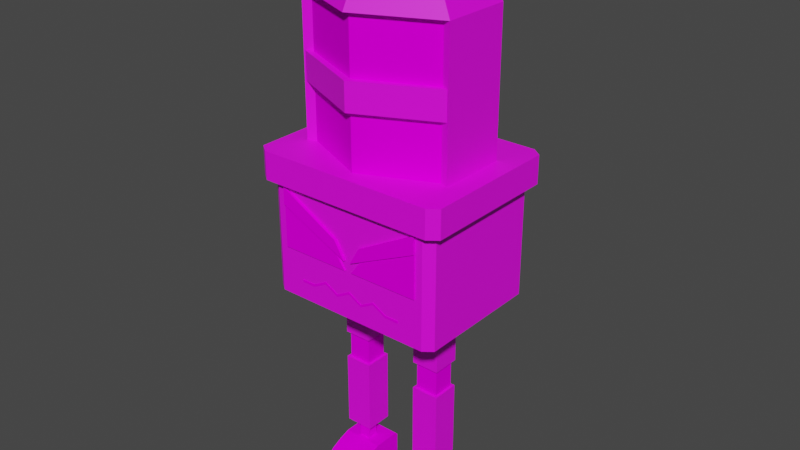 # Source: model-enemy-robot-ground-explosiveRobot-rigged.blend  (saved by Blender 3.1.7; exported with 4.5.12 LTS)
import bpy
from mathutils import Matrix  # noqa: F401  (used for matrix-valued properties, if any)

bpy.ops.wm.read_factory_settings(use_empty=True)
scene = bpy.context.scene
scene.name = 'Scene'

# ---- collections
col_collection = bpy.data.collections.new('Collection'); scene.collection.children.link(col_collection)

# ---- images (referenced by path relative to the original .blend; pixels are not part of the script)
import os
ASSET_DIR = os.environ.get("B2B_ASSET_DIR", "")  # directory of the original .blend (textures are referenced by path, not embedded)
HERE = os.path.dirname(os.path.abspath(__file__))  # packed textures are extracted next to this script under _unpacked/

def load_image(name, relpath, width, height, colorspace="sRGB"):
    """Load a texture the original file referenced (path relative to the .blend, or extracted next to this script)."""
    p = next((c for c in (os.path.join(HERE, relpath), os.path.join(ASSET_DIR, relpath)) if relpath and os.path.exists(c)), "")
    if p:
        img = bpy.data.images.load(p, check_existing=True)
        img.name = name
    else:  # same state as the original file: an image datablock whose file is absent (Cycles renders it pink)
        img = bpy.data.images.new(name, width, height)
        img.source = "FILE"
        img.filepath = "//" + (relpath or name)
    img.colorspace_settings.name = colorspace
    return img
img_texture_enemy_robot_typea_tga = load_image('texture-enemy-robot-typeA.tga', 'texture-enemy-robot-typeA.tga', 1024, 1024, 'sRGB')

# ---- materials (node trees are filled in below, after node groups)
mat_material_metal = bpy.data.materials.new('material_metal')
mat_material_metal.use_transparent_shadow = False
mat_material_eraser = bpy.data.materials.new('material_eraser')
mat_material_eraser.use_transparent_shadow = False
mat_material_emissive = bpy.data.materials.new('material_emissive')
mat_material_emissive.use_transparent_shadow = False

# ---- material node trees
mat_material_metal.use_nodes = True; mat_material_metal.node_tree.nodes.clear()
_N = mat_material_metal.node_tree.nodes; _L = mat_material_metal.node_tree.links
n0 = _N.new('ShaderNodeBsdfPrincipled'); n0.name = 'Principled BSDF'; n0.location = (10, 300)
n0.distribution = 'GGX'
n0.subsurface_method = 'RANDOM_WALK_SKIN'
n0.inputs[3].default_value = 1.45
n0.inputs[27].default_value = (0.0, 0.0, 0.0, 1.0)
n0.inputs[28].default_value = 1.0
n1 = _N.new('ShaderNodeOutputMaterial'); n1.name = 'Material Output'; n1.location = (300, 300)
n2 = _N.new('ShaderNodeTexImage'); n2.name = 'Image Texture'; n2.location = (-280, 280)
n2.image = img_texture_enemy_robot_typea_tga
_L.new(n0.outputs[0], n1.inputs[0])
_L.new(n2.outputs[0], n0.inputs[0])
n1.is_active_output = True
mat_material_eraser.use_nodes = True; mat_material_eraser.node_tree.nodes.clear()
_N = mat_material_eraser.node_tree.nodes; _L = mat_material_eraser.node_tree.links
n0 = _N.new('ShaderNodeBsdfPrincipled'); n0.name = 'Principled BSDF'; n0.location = (10, 300)
n0.distribution = 'GGX'
n0.subsurface_method = 'RANDOM_WALK_SKIN'
n0.inputs[3].default_value = 1.45
n0.inputs[13].default_value = 0.0
n0.inputs[27].default_value = (0.0, 0.0, 0.0, 1.0)
n0.inputs[28].default_value = 1.0
n1 = _N.new('ShaderNodeOutputMaterial'); n1.name = 'Material Output'; n1.location = (300, 300)
n2 = _N.new('ShaderNodeTexImage'); n2.name = 'Image Texture'; n2.location = (-280, 280)
n2.image = img_texture_enemy_robot_typea_tga
_L.new(n0.outputs[0], n1.inputs[0])
_L.new(n2.outputs[0], n0.inputs[0])
n1.is_active_output = True
mat_material_emissive.use_nodes = True; mat_material_emissive.node_tree.nodes.clear()
_N = mat_material_emissive.node_tree.nodes; _L = mat_material_emissive.node_tree.links
n0 = _N.new('ShaderNodeBsdfPrincipled'); n0.name = 'Principled BSDF'; n0.location = (10, 300)
n0.distribution = 'GGX'
n0.subsurface_method = 'RANDOM_WALK_SKIN'
n0.inputs[3].default_value = 1.45
n0.inputs[13].default_value = 0.0
n0.inputs[27].default_value = (0.0, 0.0, 0.0, 1.0)
n0.inputs[28].default_value = 1.0
n1 = _N.new('ShaderNodeOutputMaterial'); n1.name = 'Material Output'; n1.location = (300, 300)
n2 = _N.new('ShaderNodeTexImage'); n2.name = 'Image Texture'; n2.location = (-280, 280)
n2.image = img_texture_enemy_robot_typea_tga
_L.new(n0.outputs[0], n1.inputs[0])
_L.new(n2.outputs[0], n0.inputs[0])
n1.is_active_output = True

# ---- world
world_world = bpy.data.worlds.new('World'); scene.world = world_world
world_world.use_nodes = True; world_world.node_tree.nodes.clear()
_N = world_world.node_tree.nodes; _L = world_world.node_tree.links
n0 = _N.new('ShaderNodeOutputWorld'); n0.name = 'World Output'; n0.location = (300, 300)
n1 = _N.new('ShaderNodeBackground'); n1.name = 'Background'; n1.location = (10, 300)
n1.inputs[0].default_value = (0.05088, 0.05088, 0.05088, 1.0)
_L.new(n1.outputs[0], n0.inputs[0])
n0.is_active_output = True
world_world.color = (0.05088, 0.05088, 0.05088)
world_world.use_sun_shadow = False
world_world.sun_shadow_jitter_overblur = 0.0

# ---- meshes
me_body_mesh = bpy.data.meshes.new('body_mesh')
me_body_mesh.from_pydata([(0.2559, -0.1777, 0.6122), (0.2304, -0.1974, 0.6122), (0.2304, -0.1974, 0.929), (0.2559, -0.1777, 0.929), (0.2304, 0.1974, 0.6122), (0.2559, 0.1777, 0.6122), (0.2559, 0.1777, 0.929), (0.2304, 0.1974, 0.929), (-0.2559, 0.1777, 0.6122), (-0.2304, 0.1974, 0.6122), (-0.2304, 0.1974, 0.929), (-0.2559, 0.1777, 0.929), (-0.2304, -0.1974, 0.6122), (-0.2559, -0.1777, 0.6122), (-0.2559, -0.1777, 0.929), (-0.2304, -0.1974, 0.929), (0.2559, -0.1777, 1.008), (0.2304, -0.1974, 1.008), (0.2304, 0.1974, 1.008), (0.2559, 0.1777, 1.008), (-0.2559, 0.1777, 1.008), (-0.2304, 0.1974, 1.008), (-0.2304, -0.1974, 1.008), (-0.2559, -0.1777, 1.008), (0.2811, -0.1951, 0.929), (0.253, -0.2168, 0.929), (0.253, 0.2168, 0.929), (0.2811, 0.1951, 0.929), (-0.2811, 0.1951, 0.929), (-0.253, 0.2168, 0.929), (-0.253, -0.2168, 0.929), (-0.2811, -0.1951, 0.929), (0.2811, -0.1951, 1.008), (0.253, -0.2168, 1.008), (0.253, 0.2168, 1.008), (0.2811, 0.1951, 1.008), (-0.2811, 0.1951, 1.008), (-0.253, 0.2168, 1.008), (-0.253, -0.2168, 1.008), (-0.2811, -0.1951, 1.008), (-4.363e-10, 0.1974, 1.401), (0.2217, 0.09869, 1.401), (0.2217, -0.09869, 1.401), (-2.281e-08, -0.1974, 1.401), (-0.2217, -0.09869, 1.401), (-0.2217, 0.09869, 1.401), (0.1525, 0.06791, 1.481), (2.547e-08, 0.1358, 1.481), (0.1525, -0.06791, 1.481), (1.008e-08, -0.1358, 1.481), (-0.1525, -0.06791, 1.481), (-0.1525, 0.06791, 1.481), (1.268e-08, 0.176, 1.441), (0.1977, 0.08802, 1.441), (0.1977, -0.08802, 1.441), (-7.279e-09, -0.176, 1.441), (-0.1977, 0.08802, 1.441), (-0.1977, -0.08802, 1.441), (-2.248e-10, 0.1778, 1.006), (0.1977, 0.08892, 1.006), (0.1977, 0.08892, 1.401), (-2.248e-10, 0.1778, 1.401), (0.1977, -0.08892, 1.006), (0.1977, -0.08892, 1.401), (-2.018e-08, -0.1778, 1.006), (-2.018e-08, -0.1778, 1.401), (-0.1977, -0.08892, 1.006), (-0.1977, -0.08892, 1.401), (-0.1977, 0.08892, 1.006), (-0.1977, 0.08892, 1.401), (-0.1977, 0.08892, 1.007), (-0.2217, 0.09869, 1.007), (0.2217, -0.09869, 1.007), (0.2217, 0.09869, 1.007), (-0.2217, -0.09869, 1.007), (0.1977, -0.08892, 1.007), (0.1977, 0.08892, 1.007), (-0.1977, -0.08892, 1.007), (-2.248e-10, 0.1778, 1.165), (-2.248e-10, 0.1778, 1.243), (0.1977, 0.08892, 1.243), (0.1977, 0.08892, 1.165), (0.1977, -0.08892, 1.243), (0.1977, -0.08892, 1.165), (-2.018e-08, -0.1778, 1.243), (-2.018e-08, -0.1778, 1.165), (-0.1977, -0.08892, 1.243), (-0.1977, -0.08892, 1.165), (-0.1977, 0.08892, 1.243), (-0.1977, 0.08892, 1.165), (0.2174, -0.0976, 1.244), (0.2174, -0.0976, 1.166), (-2.1e-08, -0.1974, 1.243), (-2.1e-08, -0.1974, 1.165), (-0.2174, -0.0976, 1.244), (-0.2174, -0.0976, 1.166), (-7.363e-10, 0.1974, 1.165), (-7.363e-10, 0.1974, 1.243), (0.2173, 0.0961, 1.243), (0.2173, 0.0961, 1.165), (-0.2173, 0.0961, 1.244), (-0.2173, 0.0961, 1.166), (-7.421e-09, 0.05164, 1.501), (0.05164, -1.944e-09, 1.501), (-6.986e-09, 0.05945, 1.481), (-6.986e-09, 0.05945, 1.501), (0.05945, -2.276e-09, 1.481), (0.05945, -2.276e-09, 1.501), (-1.218e-08, -0.05945, 1.481), (-1.218e-08, -0.05945, 1.501), (-0.05945, 1.032e-09, 1.481), (-0.05945, 1.032e-09, 1.501), (-1.194e-08, -0.05164, 1.501), (-0.05164, 9.293e-10, 1.501), (-7.421e-09, 0.05164, 1.58), (-0.05164, 9.293e-10, 1.58), (-1.194e-08, -0.05164, 1.58), (0.05164, -1.944e-09, 1.58), (-8.567e-09, 0.03105, 1.599), (-0.03105, 3.65e-10, 1.599), (-1.128e-08, -0.03105, 1.599), (0.03105, -1.363e-09, 1.599), (-7.751e-09, 0.04572, 1.59), (0.04572, -1.767e-09, 1.59), (-1.175e-08, -0.04572, 1.59), (-0.04572, 7.761e-10, 1.59), (-0.1573, -0.03957, 0.4339), (-0.1573, -0.03957, 0.6122), (-0.1573, 0.03957, 0.4339), (-0.1573, 0.03957, 0.6122), (-0.0782, -0.03957, 0.4339), (-0.0782, -0.03957, 0.6122), (-0.0782, 0.03957, 0.4339), (-0.0782, 0.03957, 0.6122), (-0.08544, 0.03149, 0.4341), (-0.08544, 0.03149, 0.3532), (-0.08544, -0.03149, 0.4341), (-0.08544, -0.03149, 0.3532), (-0.1501, 0.03149, 0.4341), (-0.1501, 0.03149, 0.3532), (-0.1501, -0.03149, 0.4341), (-0.1501, -0.03149, 0.3532), (-0.1573, -0.03957, 0.1375), (-0.1573, -0.03957, 0.3532), (-0.1573, 0.03957, 0.1375), (-0.1573, 0.03957, 0.3532), (-0.0782, -0.03957, 0.1375), (-0.0782, -0.03957, 0.3532), (-0.0782, 0.03957, 0.1375), (-0.0782, 0.03957, 0.3532), (-0.133, -0.01581, 0.07928), (-0.133, -0.01581, 0.1375), (-0.133, 0.01581, 0.07928), (-0.133, 0.01581, 0.1375), (-0.1025, -0.01581, 0.07928), (-0.1025, -0.01581, 0.1375), (-0.1025, 0.01581, 0.07928), (-0.1025, 0.01581, 0.1375), (-0.1756, 0.03973, 0.07928), (-0.1756, -0.1182, 0.02505), (-0.05994, 0.03973, 0.07928), (-0.05994, -0.1182, 0.02505), (-0.1756, 0.03973, 8.358e-05), (-0.1756, -0.1182, 8.358e-05), (-0.05994, 0.03973, 8.358e-05), (-0.05994, -0.1182, 8.358e-05), (-0.1756, -0.02646, 0.07928), (-0.1756, -0.05908, 0.06834), (-0.1756, -0.09169, 0.05313), (-0.05994, -0.09169, 0.05313), (-0.05994, -0.05908, 0.06834), (-0.05994, -0.02646, 0.07928), (-0.1756, -0.02646, 8.358e-05), (-0.1756, -0.05908, 8.358e-05), (-0.1756, -0.09169, 8.358e-05), (-0.05994, -0.09169, 8.358e-05), (-0.05994, -0.05908, 8.358e-05), (-0.05994, -0.02646, 8.358e-05), (-0.05994, 0.05943, 8.358e-05), (-0.1756, 0.05943, 8.358e-05), (-0.05994, 0.05943, 0.07139), (-0.05994, 0.05154, 0.07928), (-0.1756, 0.05154, 0.07928), (-0.1756, 0.05943, 0.07139), (0.0782, -0.03957, 0.4339), (0.0782, -0.03957, 0.6122), (0.0782, 0.03957, 0.4339), (0.0782, 0.03957, 0.6122), (0.1573, -0.03957, 0.4339), (0.1573, -0.03957, 0.6122), (0.1573, 0.03957, 0.4339), (0.1573, 0.03957, 0.6122), (0.1501, 0.03149, 0.4341), (0.1501, 0.03149, 0.3532), (0.1501, -0.03149, 0.4341), (0.1501, -0.03149, 0.3532), (0.08544, 0.03149, 0.4341), (0.08544, 0.03149, 0.3532), (0.08544, -0.03149, 0.4341), (0.08544, -0.03149, 0.3532), (0.0782, -0.03957, 0.1375), (0.0782, -0.03957, 0.3532), (0.0782, 0.03957, 0.1375), (0.0782, 0.03957, 0.3532), (0.1573, -0.03957, 0.1375), (0.1573, -0.03957, 0.3532), (0.1573, 0.03957, 0.1375), (0.1573, 0.03957, 0.3532), (0.1025, -0.01581, 0.07928), (0.1025, -0.01581, 0.1375), (0.1025, 0.01581, 0.07928), (0.1025, 0.01581, 0.1375), (0.133, -0.01581, 0.07928), (0.133, -0.01581, 0.1375), (0.133, 0.01581, 0.07928), (0.133, 0.01581, 0.1375), (0.05994, 0.03973, 0.07928), (0.05994, -0.1182, 0.02505), (0.1756, 0.03973, 0.07928), (0.1756, -0.1182, 0.02505), (0.05994, 0.03973, 8.358e-05), (0.05994, -0.1182, 8.358e-05), (0.1756, 0.03973, 8.358e-05), (0.1756, -0.1182, 8.358e-05), (0.05994, -0.02646, 0.07928), (0.05994, -0.05908, 0.06834), (0.05994, -0.09169, 0.05313), (0.1756, -0.09169, 0.05313), (0.1756, -0.05908, 0.06834), (0.1756, -0.02646, 0.07928), (0.05994, -0.02646, 8.358e-05), (0.05994, -0.05908, 8.358e-05), (0.05994, -0.09169, 8.358e-05), (0.1756, -0.09169, 8.358e-05), (0.1756, -0.05908, 8.358e-05), (0.1756, -0.02646, 8.358e-05), (0.1756, 0.05943, 8.358e-05), (0.05994, 0.05943, 8.358e-05), (0.1756, 0.05943, 0.07139), (0.1756, 0.05154, 0.07928), (0.05994, 0.05154, 0.07928), (0.05994, 0.05943, 0.07139)], [], [(9, 10, 7, 4), (5, 6, 3, 0), (8, 9, 4, 5, 0, 1, 12, 13), (2, 1, 0, 3), (6, 5, 4, 7), (1, 2, 15, 12), (10, 9, 8, 11), (10, 11, 28, 29), (12, 15, 14, 13), (13, 14, 11, 8), (19, 18, 21, 20, 23, 22, 17, 16), (16, 17, 33, 32), (3, 6, 27, 24), (17, 22, 38, 33), (15, 2, 25, 30), (23, 20, 36, 39), (7, 10, 29, 26), (2, 3, 24, 25), (30, 25, 33, 38), (28, 31, 39, 36), (29, 28, 36, 37), (26, 29, 37, 34), (27, 26, 34, 35), (25, 24, 32, 33), (24, 27, 35, 32), (31, 30, 38, 39), (18, 19, 35, 34), (14, 15, 30, 31), (19, 16, 32, 35), (6, 7, 26, 27), (20, 21, 37, 36), (21, 18, 34, 37), (11, 14, 31, 28), (22, 23, 39, 38), (69, 67, 77, 70), (45, 40, 61, 69), (53, 52, 47, 46), (46, 47, 51, 50, 49, 48), (55, 54, 48, 49), (52, 56, 51, 47), (57, 55, 49, 50), (54, 53, 46, 48), (56, 57, 50, 51), (45, 44, 57, 56), (42, 41, 53, 54), (44, 43, 55, 57), (40, 45, 56, 52), (43, 42, 54, 55), (41, 40, 52, 53), (79, 61, 60, 80), (80, 60, 63, 82), (82, 63, 65, 84), (84, 65, 67, 86), (86, 67, 69, 88), (88, 69, 61, 79), (43, 44, 67, 65), (40, 41, 60, 61), (42, 43, 65, 63), (63, 60, 76, 75), (41, 42, 72, 73), (42, 63, 75, 72), (45, 69, 70, 71), (60, 41, 73, 76), (67, 44, 74, 77), (44, 45, 71, 74), (68, 89, 78, 58), (79, 80, 98, 97), (66, 87, 89, 68), (87, 86, 88, 89), (64, 85, 87, 66), (85, 83, 91, 93), (62, 83, 85, 64), (59, 81, 83, 62), (81, 80, 82, 83), (58, 78, 81, 59), (93, 92, 94, 95), (91, 90, 92, 93), (83, 82, 90, 91), (87, 85, 93, 95), (82, 84, 92, 90), (84, 86, 94, 92), (101, 100, 97, 96), (96, 97, 98, 99), (78, 89, 101, 96), (88, 79, 97, 100), (81, 78, 96, 99), (112, 103, 117, 116), (107, 105, 102, 103), (104, 105, 107, 106), (113, 112, 116, 115), (109, 107, 103, 112), (106, 107, 109, 108), (105, 111, 113, 102), (102, 113, 115, 114), (108, 109, 111, 110), (123, 122, 118, 121), (111, 109, 112, 113), (110, 111, 105, 104), (104, 106, 108, 110), (103, 102, 114, 117), (121, 118, 119, 120), (125, 124, 120, 119), (124, 123, 121, 120), (122, 125, 119, 118), (114, 115, 125, 122), (116, 117, 123, 124), (115, 116, 124, 125), (117, 114, 122, 123), (126, 127, 129, 128), (128, 129, 133, 132), (132, 133, 131, 130), (130, 131, 127, 126), (128, 132, 130, 126), (133, 129, 127, 131), (134, 138, 140, 136), (139, 135, 137, 141), (137, 136, 140, 141), (135, 134, 136, 137), (139, 138, 134, 135), (141, 140, 138, 139), (142, 143, 145, 144), (144, 145, 149, 148), (148, 149, 147, 146), (146, 147, 143, 142), (144, 148, 146, 142), (149, 145, 143, 147), (150, 151, 153, 152), (152, 153, 157, 156), (156, 157, 155, 154), (154, 155, 151, 150), (157, 153, 151, 155), (161, 159, 163, 165), (174, 175, 165, 163), (162, 158, 182, 183, 179), (169, 161, 165, 175), (166, 158, 162, 172), (159, 168, 174, 163), (168, 167, 173, 174), (167, 166, 172, 173), (160, 171, 177, 164), (171, 170, 176, 177), (170, 169, 175, 176), (162, 164, 177, 172), (172, 177, 176, 173), (173, 176, 175, 174), (156, 154, 171, 160), (152, 156, 160, 158), (150, 152, 158, 166), (167, 168, 169, 170), (168, 159, 161, 169), (166, 167, 170, 171), (154, 150, 166, 171), (160, 164, 178, 180, 181), (164, 162, 179, 178), (183, 180, 178, 179), (180, 183, 182, 181), (158, 160, 181, 182), (184, 185, 187, 186), (186, 187, 191, 190), (190, 191, 189, 188), (188, 189, 185, 184), (186, 190, 188, 184), (191, 187, 185, 189), (192, 196, 198, 194), (197, 193, 195, 199), (195, 194, 198, 199), (193, 192, 194, 195), (197, 196, 192, 193), (199, 198, 196, 197), (200, 201, 203, 202), (202, 203, 207, 206), (206, 207, 205, 204), (204, 205, 201, 200), (202, 206, 204, 200), (207, 203, 201, 205), (208, 209, 211, 210), (210, 211, 215, 214), (214, 215, 213, 212), (212, 213, 209, 208), (215, 211, 209, 213), (219, 217, 221, 223), (232, 233, 223, 221), (220, 216, 240, 241, 237), (227, 219, 223, 233), (224, 216, 220, 230), (217, 226, 232, 221), (226, 225, 231, 232), (225, 224, 230, 231), (218, 229, 235, 222), (229, 228, 234, 235), (228, 227, 233, 234), (220, 222, 235, 230), (230, 235, 234, 231), (231, 234, 233, 232), (214, 212, 229, 218), (210, 214, 218, 216), (208, 210, 216, 224), (225, 226, 227, 228), (226, 217, 219, 227), (224, 225, 228, 229), (212, 208, 224, 229), (218, 222, 236, 238, 239), (222, 220, 237, 236), (241, 238, 236, 237), (238, 241, 240, 239), (216, 218, 239, 240)])
me_body_mesh.polygons.foreach_set('material_index', [0, 0, 0, 0, 0, 0, 0, 0, 0, 0, 0, 0, 0, 0, 0, 0, 0, 0, 0, 0, 0, 0, 0, 0, 0, 0, 0, 0, 0, 0, 0, 0, 0, 0, 0, 0, 0, 0, 0, 0, 0, 0, 0, 0, 0, 0, 0, 0, 0, 2, 0, 2, 2, 0, 2, 0, 0, 0, 0, 0, 0, 0, 0, 0, 0, 2, 0, 0, 0, 2, 0, 2, 0, 0, 2, 0, 0, 0, 0, 0, 0, 0, 0, 0, 0, 0, 2, 0, 0, 2, 0, 0, 0, 2, 0, 2, 0, 0, 0, 2, 2, 2, 2, 2, 2, 2, 2, 2, 0, 0, 0, 0, 0, 0, 1, 1, 1, 1, 1, 1, 0, 0, 0, 0, 0, 0, 1, 1, 1, 1, 1, 1, 1, 1, 1, 1, 1, 1, 1, 1, 1, 1, 1, 1, 1, 1, 1, 1, 1, 1, 1, 1, 1, 1, 1, 1, 1, 0, 0, 0, 0, 0, 0, 1, 1, 1, 1, 1, 1, 0, 0, 0, 0, 0, 0, 1, 1, 1, 1, 1, 1, 1, 1, 1, 1, 1, 1, 1, 1, 1, 1, 1, 1, 1, 1, 1, 1, 1, 1, 1, 1, 1, 1, 1, 1, 1])
_uv = me_body_mesh.uv_layers.new(name='UVMap')
_uv.uv.foreach_set('vector', [0.5274, 0.7519, 0.4647, 0.7519, 0.4647, 0.6746, 0.5274, 0.6746, 0.4493, 0.7893, 0.3867, 0.7893, 0.3867, 0.7506, 0.4493, 0.7506, 0.2971, 0.7694, 0.2932, 0.7643, 0.2932, 0.6733, 0.2971, 0.6682, 0.3673, 0.6682, 0.3712, 0.6733, 0.3712, 0.7643, 0.3673, 0.7694, 0.3867, 0.7442, 0.4493, 0.7442, 0.4493, 0.7506, 0.3867, 0.7506, 0.4647, 0.6682, 0.5274, 0.6682, 0.5274, 0.6746, 0.4647, 0.6746, 0.4493, 0.7442, 0.3867, 0.7442, 0.3867, 0.6682, 0.4493, 0.6682, 0.4647, 0.83, 0.4647, 0.7674, 0.4711, 0.7674, 0.4711, 0.83, 0.2199, 0.2488, 0.2271, 0.2582, 0.2207, 0.2674, 0.2128, 0.2571, 0.3676, 0.8862, 0.3676, 0.9489, 0.3612, 0.9489, 0.3612, 0.8862, 0.5099, 0.7674, 0.5099, 0.83, 0.4711, 0.83, 0.4711, 0.7674, 0.3009, 0.6478, 0.297, 0.6427, 0.297, 0.5517, 0.3009, 0.5466, 0.3711, 0.5466, 0.375, 0.5517, 0.375, 0.6427, 0.3711, 0.6478, 0.1893, 0.2582, 0.1965, 0.2488, 0.2036, 0.2571, 0.1957, 0.2674, 0.357, 0.07112, 0.2271, 0.07112, 0.2207, 0.06193, 0.3633, 0.06193, 0.1965, 0.2488, 0.1965, 0.08047, 0.2036, 0.0722, 0.2036, 0.2571, 0.3642, 0.2488, 0.3642, 0.08047, 0.3713, 0.0722, 0.3713, 0.2571, 0.1893, 0.07112, 0.05944, 0.07112, 0.05305, 0.06193, 0.1957, 0.06193, 0.2199, 0.08047, 0.2199, 0.2488, 0.2128, 0.2571, 0.2128, 0.0722, 0.3642, 0.08047, 0.357, 0.07112, 0.3633, 0.06193, 0.3713, 0.0722, 0.4092, 0.0722, 0.4092, 0.2571, 0.3805, 0.2571, 0.3805, 0.0722, 0.3374, 0.4192, 0.3374, 0.2766, 0.3661, 0.2766, 0.3661, 0.4192, 0.4471, 0.2568, 0.4471, 0.2662, 0.4184, 0.2662, 0.4184, 0.2568, 0.4471, 0.07299, 0.4471, 0.2568, 0.4184, 0.2568, 0.4184, 0.07299, 0.4471, 0.06193, 0.4471, 0.07299, 0.4184, 0.07299, 0.4184, 0.06193, 0.4092, 0.2571, 0.4092, 0.2674, 0.3805, 0.2674, 0.3805, 0.2571, 0.3753, 0.4192, 0.3753, 0.2766, 0.404, 0.2766, 0.404, 0.4192, 0.4092, 0.06193, 0.4092, 0.0722, 0.3805, 0.0722, 0.3805, 0.06193, 0.05222, 0.2488, 0.05944, 0.2582, 0.05305, 0.2674, 0.04513, 0.2571, 0.357, 0.2582, 0.3642, 0.2488, 0.3713, 0.2571, 0.3633, 0.2674, 0.05944, 0.2582, 0.1893, 0.2582, 0.1957, 0.2674, 0.05305, 0.2674, 0.2271, 0.07112, 0.2199, 0.08047, 0.2128, 0.0722, 0.2207, 0.06193, 0.05944, 0.07112, 0.05222, 0.08047, 0.04513, 0.0722, 0.05305, 0.06193, 0.05222, 0.08047, 0.05222, 0.2488, 0.04513, 0.2571, 0.04513, 0.0722, 0.2271, 0.2582, 0.357, 0.2582, 0.3633, 0.2674, 0.2207, 0.2674, 0.1965, 0.08047, 0.1893, 0.07112, 0.1957, 0.06193, 0.2036, 0.0722, 0.635, 0.8492, 0.6157, 0.8492, 0.6157, 0.7713, 0.635, 0.7713, 0.5841, 0.6293, 0.5646, 0.5855, 0.5685, 0.5855, 0.5861, 0.6245, 0.6556, 0.9093, 0.6556, 0.8669, 0.6635, 0.8711, 0.6635, 0.9038, 0.5358, 0.5553, 0.5492, 0.5855, 0.5358, 0.6156, 0.5089, 0.6156, 0.4955, 0.5855, 0.5089, 0.5553, 0.6584, 0.8163, 0.6584, 0.7741, 0.6662, 0.7794, 0.6662, 0.8119, 0.3379, 0.8885, 0.3379, 0.9307, 0.33, 0.9255, 0.33, 0.8929, 0.5816, 0.9172, 0.5816, 0.875, 0.5895, 0.8794, 0.5895, 0.912, 0.5049, 0.5464, 0.5397, 0.5464, 0.5358, 0.5553, 0.5089, 0.5553, 0.5397, 0.6245, 0.5049, 0.6245, 0.5089, 0.6156, 0.5358, 0.6156, 0.5419, 0.6293, 0.5028, 0.6293, 0.5049, 0.6245, 0.5397, 0.6245, 0.5028, 0.5416, 0.5419, 0.5416, 0.5397, 0.5464, 0.5049, 0.5464, 0.5738, 0.92, 0.5738, 0.8727, 0.5816, 0.875, 0.5816, 0.9172, 0.3458, 0.8862, 0.3458, 0.9335, 0.3379, 0.9307, 0.3379, 0.8885, 0.6505, 0.8186, 0.6505, 0.7713, 0.6584, 0.7741, 0.6584, 0.8163, 0.6478, 0.9122, 0.6478, 0.8647, 0.6556, 0.8669, 0.6556, 0.9093, 0.8727, 0.08344, 0.9717, 0.07855, 0.9717, 0.2191, 0.8727, 0.224, 0.667, 0.7149, 0.667, 0.7463, 0.6476, 0.7463, 0.6476, 0.7149, 0.7597, 0.23, 0.8632, 0.2319, 0.8632, 0.3719, 0.7597, 0.37, 0.5336, 0.08046, 0.6371, 0.07855, 0.6371, 0.2186, 0.5336, 0.2205, 0.5583, 0.8633, 0.5583, 0.8947, 0.5389, 0.8947, 0.5389, 0.8633, 0.7597, 0.07855, 0.8632, 0.08046, 0.8632, 0.2205, 0.7597, 0.2186, 0.5738, 0.712, 0.5933, 0.6682, 0.5952, 0.673, 0.5776, 0.712, 0.5646, 0.5855, 0.5841, 0.5416, 0.5861, 0.5464, 0.5685, 0.5855, 0.5933, 0.7559, 0.5738, 0.712, 0.5776, 0.712, 0.5952, 0.7511, 0.3867, 0.8047, 0.4061, 0.8047, 0.4061, 0.8827, 0.3867, 0.8827, 0.448, 0.8827, 0.4265, 0.8827, 0.4265, 0.8047, 0.448, 0.8047, 0.6875, 0.7462, 0.6824, 0.7462, 0.6824, 0.6682, 0.6875, 0.6682, 0.6867, 0.8492, 0.6817, 0.8492, 0.6817, 0.7713, 0.6867, 0.7713, 0.4061, 0.8047, 0.4111, 0.8047, 0.4111, 0.8827, 0.4061, 0.8827, 0.6157, 0.8492, 0.6107, 0.8492, 0.6107, 0.7713, 0.6157, 0.7713, 0.6322, 0.7462, 0.6107, 0.7462, 0.6107, 0.6682, 0.6322, 0.6682, 0.6467, 0.07855, 0.7502, 0.08046, 0.7502, 0.2205, 0.6467, 0.2186, 0.2199, 0.356, 0.2524, 0.4282, 0.2498, 0.4354, 0.2128, 0.356, 0.5583, 0.8166, 0.5583, 0.848, 0.5389, 0.848, 0.5389, 0.8166, 0.5583, 0.848, 0.5583, 0.8633, 0.5389, 0.8633, 0.5389, 0.848, 0.6467, 0.2319, 0.7502, 0.23, 0.7502, 0.37, 0.6467, 0.3719, 0.05227, 0.356, 0.08476, 0.4283, 0.08159, 0.4355, 0.04513, 0.356, 0.5336, 0.23, 0.6371, 0.2319, 0.6371, 0.3719, 0.5336, 0.37, 0.667, 0.6682, 0.667, 0.6996, 0.6476, 0.6996, 0.6476, 0.6682, 0.4415, 0.3416, 0.4132, 0.3416, 0.4132, 0.2766, 0.4415, 0.2766, 0.8727, 0.2384, 0.9717, 0.2335, 0.9717, 0.374, 0.8727, 0.3789, 0.2904, 0.356, 0.2621, 0.356, 0.2617, 0.2766, 0.29, 0.2766, 0.29, 0.4355, 0.2617, 0.4355, 0.2621, 0.356, 0.2904, 0.356, 0.1917, 0.3053, 0.1917, 0.277, 0.1992, 0.2766, 0.1992, 0.3049, 0.08476, 0.2838, 0.05227, 0.356, 0.04513, 0.356, 0.08159, 0.2766, 0.1336, 0.2838, 0.1011, 0.356, 0.09398, 0.356, 0.1304, 0.2766, 0.1011, 0.356, 0.1336, 0.4283, 0.1304, 0.4355, 0.09398, 0.356, 0.2998, 0.2767, 0.3282, 0.2766, 0.328, 0.3516, 0.2996, 0.3516, 0.2996, 0.3516, 0.328, 0.3516, 0.3282, 0.4345, 0.2998, 0.4346, 0.15, 0.356, 0.1825, 0.4282, 0.1798, 0.4354, 0.1428, 0.356, 0.2524, 0.2838, 0.2199, 0.356, 0.2128, 0.356, 0.2498, 0.2766, 0.1825, 0.2838, 0.15, 0.356, 0.1428, 0.356, 0.1798, 0.2766, 0.6938, 0.4474, 0.6467, 0.4465, 0.6467, 0.3948, 0.6938, 0.3957, 0.6956, 0.927, 0.6956, 0.9436, 0.6945, 0.9425, 0.6945, 0.928, 0.715, 0.9431, 0.711, 0.9431, 0.711, 0.927, 0.715, 0.927, 0.7504, 0.4465, 0.7033, 0.4474, 0.7033, 0.3957, 0.7504, 0.3948, 0.679, 0.927, 0.6956, 0.927, 0.6945, 0.928, 0.6801, 0.928, 0.3709, 0.8329, 0.3669, 0.8329, 0.3669, 0.8166, 0.3709, 0.8166, 0.6956, 0.9436, 0.679, 0.9436, 0.6801, 0.9425, 0.6945, 0.9425, 0.5807, 0.4474, 0.5336, 0.4465, 0.5336, 0.3948, 0.5807, 0.3957, 0.3709, 0.8646, 0.3669, 0.8646, 0.3669, 0.8483, 0.3709, 0.8483, 0.768, 0.3842, 0.768, 0.4259, 0.7599, 0.4201, 0.7599, 0.3918, 0.679, 0.9436, 0.679, 0.927, 0.6801, 0.928, 0.6801, 0.9425, 0.3709, 0.8011, 0.3669, 0.8011, 0.3669, 0.7849, 0.3709, 0.7849, 0.75, 0.49, 0.99, 0.25, 0.75, 0.01, 0.51, 0.25, 0.75, 1.0, 1.0, 1.0, 1.0, 1.0, 0.75, 1.0, 0.6083, 0.4102, 0.6083, 0.3814, 0.6371, 0.3814, 0.6371, 0.4102, 0.7472, 0.3883, 0.7055, 0.3891, 0.7109, 0.382, 0.7392, 0.3814, 0.6916, 0.3891, 0.6499, 0.3883, 0.6578, 0.3814, 0.6861, 0.382, 0.5785, 0.3891, 0.5368, 0.3883, 0.5448, 0.3814, 0.5731, 0.382, 0.5807, 0.3957, 0.5336, 0.3948, 0.5368, 0.3883, 0.5785, 0.3891, 0.6938, 0.3957, 0.6467, 0.3948, 0.6499, 0.3883, 0.6916, 0.3891, 0.7504, 0.3948, 0.7033, 0.3957, 0.7055, 0.3891, 0.7472, 0.3883, 0.7749, 0.3814, 0.7749, 0.4284, 0.768, 0.4259, 0.768, 0.3842, 0.7115, 0.6682, 0.7115, 0.7035, 0.7029, 0.7035, 0.7029, 0.6682, 0.5151, 0.9105, 0.5151, 0.9457, 0.5018, 0.9457, 0.5018, 0.9105, 0.4083, 0.8981, 0.4083, 0.9334, 0.3997, 0.9334, 0.3997, 0.8981, 0.3997, 0.8981, 0.3997, 0.9334, 0.3867, 0.9334, 0.3867, 0.8981, 0.4334, 0.9488, 0.4334, 0.9645, 0.4177, 0.9645, 0.4177, 0.9488, 0.7022, 0.822, 0.7178, 0.822, 0.7178, 0.8376, 0.7022, 0.8376, 0.2972, 0.4245, 0.2972, 0.3811, 0.3393, 0.3811, 0.3393, 0.4245, 0.4063, 0.2514, 0.4063, 0.2947, 0.3641, 0.2947, 0.3641, 0.2514, 0.2262, 0.3131, 0.2262, 0.3673, 0.1829, 0.3673, 0.1829, 0.3131, 0.4063, 0.0474, 0.4063, 0.1016, 0.3641, 0.1016, 0.3641, 0.0474, 0.2834, 0.3131, 0.2834, 0.3673, 0.2401, 0.3673, 0.2401, 0.3131, 0.4063, 0.1834, 0.4063, 0.2376, 0.3641, 0.2376, 0.3641, 0.1834, 0.7088, 0.6084, 0.7088, 0.6511, 0.7001, 0.6511, 0.7001, 0.6084, 0.5522, 0.9101, 0.5522, 0.9528, 0.5389, 0.9528, 0.5389, 0.9101, 0.6323, 0.8647, 0.6323, 0.9073, 0.6237, 0.9073, 0.6237, 0.8647, 0.6237, 0.8647, 0.6237, 0.9073, 0.6107, 0.9073, 0.6107, 0.8647, 0.3867, 0.9645, 0.3867, 0.9488, 0.4023, 0.9488, 0.4023, 0.9645, 0.7186, 0.7189, 0.7186, 0.7346, 0.7029, 0.7346, 0.7029, 0.7189, 0.06889, 0.4018, 0.06889, 0.4408, 0.04769, 0.4408, 0.04769, 0.4018, 0.4405, 0.1915, 0.4405, 0.2306, 0.4201, 0.2306, 0.4201, 0.1915, 0.1676, 0.4018, 0.1676, 0.4408, 0.1465, 0.4408, 0.1465, 0.4018, 0.4319, 0.4045, 0.4319, 0.4435, 0.4115, 0.4435, 0.4115, 0.4045, 0.2034, 0.4594, 0.1829, 0.4594, 0.1829, 0.4383, 0.2034, 0.4383, 0.4115, 0.3906, 0.4115, 0.3131, 0.4282, 0.3131, 0.4282, 0.3906, 0.04769, 0.1487, 0.1252, 0.1487, 0.1252, 0.1665, 0.04769, 0.1665, 0.2834, 0.1935, 0.2303, 0.1935, 0.2303, 0.1856, 0.2356, 0.1803, 0.2834, 0.1803, 0.3147, 0.06519, 0.3335, 0.0474, 0.3503, 0.0474, 0.3503, 0.06519, 0.2303, 0.2378, 0.2303, 0.1935, 0.2834, 0.1935, 0.2834, 0.2378, 0.2667, 0.2993, 0.2478, 0.2815, 0.2834, 0.2815, 0.2834, 0.2993, 0.2478, 0.2815, 0.2376, 0.2597, 0.2834, 0.2597, 0.2834, 0.2815, 0.2376, 0.2597, 0.2303, 0.2378, 0.2834, 0.2378, 0.2834, 0.2597, 0.2972, 0.1533, 0.2972, 0.1089, 0.3503, 0.1089, 0.3503, 0.1533, 0.2972, 0.1089, 0.3045, 0.08705, 0.3503, 0.08705, 0.3503, 0.1089, 0.3045, 0.08705, 0.3147, 0.06519, 0.3503, 0.06519, 0.3503, 0.08705, 0.04769, 0.06061, 0.1252, 0.06061, 0.1252, 0.105, 0.04769, 0.105, 0.04769, 0.105, 0.1252, 0.105, 0.1252, 0.1268, 0.04769, 0.1268, 0.04769, 0.1268, 0.1252, 0.1268, 0.1252, 0.1487, 0.04769, 0.1487, 0.188, 0.2728, 0.188, 0.2517, 0.2165, 0.2446, 0.2165, 0.2888, 0.1675, 0.2728, 0.188, 0.2728, 0.2165, 0.2888, 0.139, 0.2888, 0.1675, 0.2517, 0.1675, 0.2728, 0.139, 0.2888, 0.139, 0.2446, 0.139, 0.2222, 0.139, 0.1996, 0.2165, 0.1996, 0.2165, 0.2222, 0.139, 0.1996, 0.139, 0.1803, 0.2165, 0.1803, 0.2165, 0.1996, 0.139, 0.2446, 0.139, 0.2222, 0.2165, 0.2222, 0.2165, 0.2446, 0.188, 0.2517, 0.1675, 0.2517, 0.139, 0.2446, 0.2165, 0.2446, 0.2972, 0.1533, 0.3503, 0.1533, 0.3503, 0.1665, 0.3025, 0.1665, 0.2972, 0.1612, 0.1252, 0.06061, 0.04769, 0.06061, 0.04769, 0.0474, 0.1252, 0.0474, 0.05298, 0.388, 0.05298, 0.3105, 0.1008, 0.3105, 0.1008, 0.388, 0.05298, 0.3105, 0.05298, 0.388, 0.04769, 0.388, 0.04769, 0.3105, 0.139, 0.2888, 0.2165, 0.2888, 0.2165, 0.2967, 0.139, 0.2967, 0.7108, 0.7713, 0.7108, 0.8065, 0.7022, 0.8065, 0.7022, 0.7713, 0.6239, 0.9228, 0.6239, 0.958, 0.6107, 0.958, 0.6107, 0.9228, 0.4482, 0.8981, 0.4482, 0.9334, 0.4396, 0.9334, 0.4396, 0.8981, 0.4396, 0.8981, 0.4396, 0.9334, 0.4265, 0.9334, 0.4265, 0.8981, 0.5894, 0.9511, 0.5738, 0.9511, 0.5738, 0.9355, 0.5894, 0.9355, 0.33, 0.949, 0.3457, 0.949, 0.3457, 0.9646, 0.33, 0.9646, 0.3531, 0.4245, 0.3531, 0.3811, 0.3951, 0.3811, 0.3951, 0.4245, 0.2251, 0.3811, 0.2251, 0.4245, 0.1829, 0.4245, 0.1829, 0.3811, 0.3977, 0.3131, 0.3977, 0.3673, 0.3543, 0.3673, 0.3543, 0.3131, 0.2823, 0.3811, 0.2823, 0.4353, 0.2401, 0.4353, 0.2401, 0.3811, 0.3405, 0.3131, 0.3405, 0.3673, 0.2972, 0.3673, 0.2972, 0.3131, 0.4063, 0.1154, 0.4063, 0.1696, 0.3641, 0.1696, 0.3641, 0.1154, 0.7088, 0.5416, 0.7088, 0.5843, 0.7001, 0.5843, 0.7001, 0.5416, 0.478, 0.9035, 0.478, 0.9462, 0.4647, 0.9462, 0.4647, 0.9035, 0.4864, 0.8455, 0.4864, 0.8881, 0.4778, 0.8881, 0.4778, 0.8455, 0.4778, 0.8455, 0.4778, 0.8881, 0.4647, 0.8881, 0.4647, 0.8455, 0.6478, 0.9433, 0.6478, 0.9277, 0.6634, 0.9277, 0.6634, 0.9433, 0.2932, 0.9642, 0.2932, 0.9485, 0.3088, 0.9485, 0.3088, 0.9642, 0.4413, 0.1387, 0.4413, 0.1777, 0.4201, 0.1777, 0.4201, 0.1387, 0.4624, 0.3131, 0.4624, 0.3522, 0.442, 0.3522, 0.442, 0.3131, 0.1039, 0.4018, 0.1039, 0.4408, 0.08269, 0.4408, 0.08269, 0.4018, 0.4405, 0.2444, 0.4405, 0.2834, 0.4201, 0.2834, 0.4201, 0.2444, 0.3176, 0.4594, 0.2972, 0.4594, 0.2972, 0.4383, 0.3176, 0.4383, 0.4201, 0.1249, 0.4201, 0.0474, 0.4368, 0.0474, 0.4368, 0.1249, 0.139, 0.1487, 0.2165, 0.1487, 0.2165, 0.1665, 0.139, 0.1665, 0.3503, 0.1935, 0.2972, 0.1935, 0.2972, 0.1856, 0.3025, 0.1803, 0.3503, 0.1803, 0.2478, 0.06519, 0.2667, 0.0474, 0.2834, 0.0474, 0.2834, 0.06519, 0.2972, 0.2378, 0.2972, 0.1935, 0.3503, 0.1935, 0.3503, 0.2378, 0.3335, 0.2993, 0.3147, 0.2815, 0.3503, 0.2815, 0.3503, 0.2993, 0.3147, 0.2815, 0.3045, 0.2597, 0.3503, 0.2597, 0.3503, 0.2815, 0.3045, 0.2597, 0.2972, 0.2378, 0.3503, 0.2378, 0.3503, 0.2597, 0.2303, 0.1533, 0.2303, 0.1089, 0.2834, 0.1089, 0.2834, 0.1533, 0.2303, 0.1089, 0.2376, 0.08705, 0.2834, 0.08705, 0.2834, 0.1089, 0.2376, 0.08705, 0.2478, 0.06519, 0.2834, 0.06519, 0.2834, 0.08705, 0.139, 0.06061, 0.2165, 0.06061, 0.2165, 0.105, 0.139, 0.105, 0.139, 0.105, 0.2165, 0.105, 0.2165, 0.1268, 0.139, 0.1268, 0.139, 0.1268, 0.2165, 0.1268, 0.2165, 0.1487, 0.139, 0.1487, 0.09667, 0.2728, 0.09667, 0.2517, 0.1252, 0.2446, 0.1252, 0.2888, 0.07622, 0.2728, 0.09667, 0.2728, 0.1252, 0.2888, 0.04769, 0.2888, 0.07622, 0.2517, 0.07622, 0.2728, 0.04769, 0.2888, 0.04769, 0.2446, 0.04769, 0.2222, 0.04769, 0.1996, 0.1252, 0.1996, 0.1252, 0.2222, 0.04769, 0.1996, 0.04769, 0.1803, 0.1252, 0.1803, 0.1252, 0.1996, 0.04769, 0.2446, 0.04769, 0.2222, 0.1252, 0.2222, 0.1252, 0.2446, 0.09667, 0.2517, 0.07622, 0.2517, 0.04769, 0.2446, 0.1252, 0.2446, 0.2303, 0.1533, 0.2834, 0.1533, 0.2834, 0.1665, 0.2356, 0.1665, 0.2303, 0.1612, 0.2165, 0.06061, 0.139, 0.06061, 0.139, 0.0474, 0.2165, 0.0474, 0.1199, 0.388, 0.1199, 0.3105, 0.1676, 0.3105, 0.1676, 0.388, 0.1199, 0.3105, 0.1199, 0.388, 0.1146, 0.388, 0.1146, 0.3105, 0.04769, 0.2888, 0.1252, 0.2888, 0.1252, 0.2967, 0.04769, 0.2967])
me_body_mesh.materials.append(mat_material_metal)
me_body_mesh.materials.append(mat_material_eraser)
me_body_mesh.materials.append(mat_material_emissive)
me_body_mesh.use_remesh_fix_poles = True
me_body_mesh.use_remesh_preserve_attributes = False
me_body_mesh.update()
me_facial_expresion_mesh = bpy.data.meshes.new('facial_expresion_mesh')
me_facial_expresion_mesh.from_pydata([(-0.2073, -0.2014, 0.7493), (-0.2073, -0.2014, 0.8687), (-0.2073, -0.1954, 0.7493), (-0.2073, -0.1954, 0.8687), (-0.009527, -0.2014, 0.7493), (-0.03935, -0.2014, 0.7898), (-0.009527, -0.1954, 0.7493), (-0.03935, -0.1954, 0.7898), (-0.08135, -0.1954, 0.7493), (-0.1233, -0.1954, 0.7493), (-0.1653, -0.1954, 0.7493), (-0.1653, -0.1954, 0.8484), (-0.1233, -0.1954, 0.8286), (-0.08135, -0.1954, 0.8095), (-0.1653, -0.2014, 0.7493), (-0.1233, -0.2014, 0.7493), (-0.08135, -0.2014, 0.7493), (-0.08135, -0.2014, 0.8095), (-0.1233, -0.2014, 0.8286), (-0.1653, -0.2014, 0.8484), (-0.03779, -0.1954, 0.8267), (-0.009164, -0.1954, 0.7779), (-0.03779, -0.2051, 0.8267), (-0.009164, -0.2051, 0.7779), (-0.2071, -0.1954, 0.9195), (-0.2071, -0.1954, 0.8707), (-0.2071, -0.2051, 0.9195), (-0.2071, -0.2051, 0.8707), (0.2094, -0.2014, 0.7493), (0.2094, -0.2014, 0.8687), (0.2094, -0.1954, 0.7493), (0.2094, -0.1954, 0.8687), (0.01157, -0.2014, 0.7493), (0.04139, -0.2014, 0.7898), (0.01157, -0.1954, 0.7493), (0.04139, -0.1954, 0.7898), (0.08339, -0.1954, 0.7493), (0.1254, -0.1954, 0.7493), (0.1674, -0.1954, 0.7493), (0.1674, -0.1954, 0.8484), (0.1254, -0.1954, 0.8286), (0.08339, -0.1954, 0.8095), (0.1674, -0.2014, 0.7493), (0.1254, -0.2014, 0.7493), (0.08339, -0.2014, 0.7493), (0.08339, -0.2014, 0.8095), (0.1254, -0.2014, 0.8286), (0.1674, -0.2014, 0.8484), (0.03983, -0.1954, 0.8267), (0.0112, -0.1954, 0.7779), (0.03983, -0.2051, 0.8267), (0.0112, -0.2051, 0.7779), (0.2092, -0.1954, 0.9195), (0.2092, -0.1954, 0.8707), (0.2092, -0.2051, 0.9195), (0.2092, -0.2051, 0.8707), (-0.1181, -0.1973, 0.6619), (0.1181, -0.1973, 0.6619), (-0.1181, -0.1973, 0.6688), (0.1181, -0.1973, 0.6688), (-0.07874, -0.1973, 0.6834), (-0.03937, -0.1973, 0.6619), (0.0, -0.1973, 0.6838), (0.03937, -0.1973, 0.6619), (0.07874, -0.1973, 0.6835), (0.07874, -0.1973, 0.6903), (0.03937, -0.1973, 0.6688), (0.0, -0.1973, 0.6907), (-0.03937, -0.1973, 0.6688), (-0.07874, -0.1973, 0.6903), (-0.158, -0.1973, 0.6619), (-0.158, -0.1973, 0.6688), (0.1578, -0.1973, 0.6619), (0.1578, -0.1973, 0.6688), (-0.1181, -0.1984, 0.6688), (-0.1181, -0.1984, 0.6619), (0.07874, -0.1984, 0.6835), (0.1181, -0.1984, 0.6619), (0.1181, -0.1984, 0.6688), (-0.07874, -0.1984, 0.6903), (-0.07874, -0.1984, 0.6834), (-0.03937, -0.1984, 0.6619), (0.0, -0.1984, 0.6838), (0.03937, -0.1984, 0.6619), (0.07874, -0.1984, 0.6903), (0.03937, -0.1984, 0.6688), (0.0, -0.1984, 0.6907), (-0.03937, -0.1984, 0.6688), (-0.158, -0.1984, 0.6688), (-0.158, -0.1984, 0.6619), (0.1578, -0.1984, 0.6619), (0.1578, -0.1984, 0.6688)], [], [(0, 1, 3, 2), (7, 13, 17, 5), (6, 7, 5, 4), (14, 19, 1, 0), (8, 6, 4, 16), (11, 3, 1, 19), (13, 12, 18, 17), (12, 11, 19, 18), (2, 10, 14, 0), (10, 9, 15, 14), (9, 8, 16, 15), (4, 5, 17, 16), (16, 17, 18, 15), (15, 18, 19, 14), (20, 24, 26, 22), (25, 21, 23, 27), (23, 22, 26, 27), (21, 20, 22, 23), (27, 26, 24, 25), (28, 30, 31, 29), (35, 33, 45, 41), (34, 32, 33, 35), (42, 28, 29, 47), (36, 44, 32, 34), (39, 47, 29, 31), (41, 45, 46, 40), (40, 46, 47, 39), (30, 28, 42, 38), (38, 42, 43, 37), (37, 43, 44, 36), (32, 44, 45, 33), (44, 43, 46, 45), (43, 42, 47, 46), (48, 50, 54, 52), (53, 55, 51, 49), (51, 55, 54, 50), (49, 51, 50, 48), (55, 53, 52, 54), (64, 65, 59, 57), (56, 58, 69, 60), (60, 69, 68, 61), (61, 68, 67, 62), (62, 67, 66, 63), (63, 66, 65, 64), (56, 70, 71, 58), (59, 73, 72, 57), (76, 77, 78, 84), (75, 80, 79, 74), (80, 81, 87, 79), (81, 82, 86, 87), (82, 83, 85, 86), (83, 76, 84, 85), (75, 74, 88, 89), (78, 77, 90, 91), (59, 65, 84, 78), (57, 72, 90, 77), (65, 66, 85, 84), (69, 58, 74, 79), (66, 67, 86, 85), (56, 60, 80, 75), (71, 70, 89, 88), (67, 68, 87, 86), (60, 61, 81, 80), (70, 56, 75, 89), (68, 69, 79, 87), (61, 62, 82, 81), (58, 71, 88, 74), (62, 63, 83, 82), (72, 73, 91, 90), (63, 64, 76, 83), (73, 59, 78, 91), (64, 57, 77, 76)])
me_facial_expresion_mesh.polygons.foreach_set('material_index', [1, 1, 1, 1, 1, 1, 1, 1, 1, 1, 1, 1, 1, 1, 0, 0, 0, 0, 0, 1, 1, 1, 1, 1, 1, 1, 1, 1, 1, 1, 1, 1, 1, 0, 0, 0, 0, 0, 1, 1, 1, 1, 1, 1, 1, 1, 1, 1, 1, 1, 1, 1, 1, 1, 1, 1, 1, 1, 1, 1, 1, 1, 1, 1, 1, 1, 1, 1, 1, 1, 1, 1])
_uv = me_facial_expresion_mesh.uv_layers.new(name='UVMap')
_uv.uv.foreach_set('vector', [0.5391, 0.2918, 0.5391, 0.4358, 0.5318, 0.4358, 0.5318, 0.2918, 0.9721, 0.04595, 0.9721, 0.09896, 0.9648, 0.09896, 0.9648, 0.04595, 0.5681, 0.2918, 0.5681, 0.3406, 0.5609, 0.3406, 0.5609, 0.2918, 0.5318, 0.2338, 0.6513, 0.2338, 0.6758, 0.2845, 0.5318, 0.2845, 0.9257, 0.1969, 0.9257, 0.2829, 0.9185, 0.2829, 0.9185, 0.1969, 0.9721, 0.2049, 0.9721, 0.258, 0.9648, 0.258, 0.9648, 0.2049, 0.9721, 0.09896, 0.9721, 0.1519, 0.9648, 0.1519, 0.9648, 0.09896, 0.9721, 0.1519, 0.9721, 0.2049, 0.9648, 0.2049, 0.9648, 0.1519, 0.9257, 0.04595, 0.9257, 0.09626, 0.9185, 0.09626, 0.9185, 0.04595, 0.9257, 0.09626, 0.9257, 0.1466, 0.9185, 0.1466, 0.9185, 0.09626, 0.9257, 0.1466, 0.9257, 0.1969, 0.9185, 0.1969, 0.9185, 0.1466, 0.5318, 0.04595, 0.5807, 0.08192, 0.6044, 0.1326, 0.5318, 0.1326, 0.5318, 0.1326, 0.6044, 0.1326, 0.6275, 0.1832, 0.5318, 0.1832, 0.5318, 0.1832, 0.6275, 0.1832, 0.6513, 0.2338, 0.5318, 0.2338, 0.3916, 0.03391, 0.3916, 0.2665, 0.3784, 0.2665, 0.3784, 0.03391, 0.349, 0.03391, 0.349, 0.3041, 0.3358, 0.3041, 0.3358, 0.03391, 0.08446, 0.3671, 0.05289, 0.2964, 0.08446, 0.03391, 0.1388, 0.07281, 0.3916, 0.2746, 0.3916, 0.3414, 0.3784, 0.3414, 0.3784, 0.2746, 0.3703, 0.3122, 0.3703, 0.379, 0.3571, 0.379, 0.3571, 0.3122, 0.5536, 0.2918, 0.5464, 0.2918, 0.5464, 0.4358, 0.5536, 0.4358, 0.9721, 0.2653, 0.9648, 0.2653, 0.9648, 0.3183, 0.9721, 0.3183, 0.5827, 0.2918, 0.5754, 0.2918, 0.5754, 0.3406, 0.5827, 0.3406, 0.6831, 0.2338, 0.6831, 0.2845, 0.8271, 0.2845, 0.8026, 0.2338, 0.9402, 0.1969, 0.933, 0.1969, 0.933, 0.2829, 0.9402, 0.2829, 0.9721, 0.4243, 0.9648, 0.4243, 0.9648, 0.4774, 0.9721, 0.4774, 0.9721, 0.3183, 0.9648, 0.3183, 0.9648, 0.3713, 0.9721, 0.3713, 0.9721, 0.3713, 0.9648, 0.3713, 0.9648, 0.4243, 0.9721, 0.4243, 0.9402, 0.04595, 0.933, 0.04595, 0.933, 0.09626, 0.9402, 0.09626, 0.9402, 0.09626, 0.933, 0.09626, 0.933, 0.1466, 0.9402, 0.1466, 0.9402, 0.1466, 0.933, 0.1466, 0.933, 0.1969, 0.9402, 0.1969, 0.6831, 0.04595, 0.6831, 0.1326, 0.7557, 0.1326, 0.7319, 0.08192, 0.6831, 0.1326, 0.6831, 0.1832, 0.7788, 0.1832, 0.7557, 0.1326, 0.6831, 0.1832, 0.6831, 0.2338, 0.8026, 0.2338, 0.7788, 0.1832, 0.4128, 0.03391, 0.3996, 0.03391, 0.3996, 0.2665, 0.4128, 0.2665, 0.3703, 0.03391, 0.3571, 0.03391, 0.3571, 0.3041, 0.3703, 0.3041, 0.1785, 0.3671, 0.2328, 0.07281, 0.1785, 0.03391, 0.1469, 0.2964, 0.4128, 0.2746, 0.3996, 0.2746, 0.3996, 0.3414, 0.4128, 0.3414, 0.349, 0.3122, 0.3358, 0.3122, 0.3358, 0.379, 0.349, 0.379, 0.9024, 0.3314, 0.9107, 0.3314, 0.8848, 0.3788, 0.8765, 0.3788, 0.8765, 0.09401, 0.8848, 0.09401, 0.9106, 0.1415, 0.9023, 0.1415, 0.9023, 0.1415, 0.9106, 0.1415, 0.8848, 0.189, 0.8765, 0.189, 0.8765, 0.189, 0.8848, 0.189, 0.9112, 0.2364, 0.9029, 0.2364, 0.9029, 0.2364, 0.9112, 0.2364, 0.8848, 0.2839, 0.8765, 0.2839, 0.8765, 0.2839, 0.8848, 0.2839, 0.9107, 0.3314, 0.9024, 0.3314, 0.8765, 0.09401, 0.8765, 0.04595, 0.8848, 0.04595, 0.8848, 0.09401, 0.8848, 0.3788, 0.8848, 0.4267, 0.8765, 0.4267, 0.8765, 0.3788, 0.8604, 0.1412, 0.8344, 0.09378, 0.8427, 0.09378, 0.8687, 0.1412, 0.8344, 0.3786, 0.8603, 0.3311, 0.8686, 0.3311, 0.8427, 0.3786, 0.8603, 0.3311, 0.8344, 0.2837, 0.8427, 0.2837, 0.8686, 0.3311, 0.8344, 0.2837, 0.8608, 0.2362, 0.8691, 0.2362, 0.8427, 0.2837, 0.8608, 0.2362, 0.8344, 0.1887, 0.8427, 0.1887, 0.8691, 0.2362, 0.8344, 0.1887, 0.8604, 0.1412, 0.8687, 0.1412, 0.8427, 0.1887, 0.8344, 0.3786, 0.8427, 0.3786, 0.8427, 0.4267, 0.8344, 0.4267, 0.8427, 0.09378, 0.8344, 0.09378, 0.8344, 0.04595, 0.8427, 0.04595, 0.9489, 0.09347, 0.9489, 0.1436, 0.9476, 0.1436, 0.9476, 0.09347, 0.9575, 0.3767, 0.9575, 0.4242, 0.9562, 0.4242, 0.9562, 0.3767, 0.9489, 0.1436, 0.9489, 0.1878, 0.9476, 0.1878, 0.9476, 0.1436, 0.9489, 0.3322, 0.9489, 0.3764, 0.9476, 0.3764, 0.9476, 0.3322, 0.9489, 0.1878, 0.9489, 0.238, 0.9476, 0.238, 0.9476, 0.1878, 0.9575, 0.0937, 0.9575, 0.1438, 0.9562, 0.1438, 0.9562, 0.0937, 0.5986, 0.3001, 0.5986, 0.2918, 0.6, 0.2918, 0.6, 0.3001, 0.9489, 0.238, 0.9489, 0.2821, 0.9476, 0.2821, 0.9476, 0.238, 0.9575, 0.1438, 0.9575, 0.188, 0.9562, 0.188, 0.9562, 0.1438, 0.9575, 0.04595, 0.9575, 0.0937, 0.9562, 0.0937, 0.9562, 0.04595, 0.9489, 0.2821, 0.9489, 0.3322, 0.9476, 0.3322, 0.9476, 0.2821, 0.9575, 0.188, 0.9575, 0.2382, 0.9562, 0.2382, 0.9562, 0.188, 0.9489, 0.3764, 0.9489, 0.4242, 0.9476, 0.4242, 0.9476, 0.3764, 0.9575, 0.2382, 0.9575, 0.2824, 0.9562, 0.2824, 0.9562, 0.2382, 0.5913, 0.2918, 0.5913, 0.3001, 0.59, 0.3001, 0.59, 0.2918, 0.9575, 0.2824, 0.9575, 0.3325, 0.9562, 0.3325, 0.9562, 0.2824, 0.9489, 0.04595, 0.9489, 0.09347, 0.9476, 0.09347, 0.9476, 0.04595, 0.9575, 0.3325, 0.9575, 0.3767, 0.9562, 0.3767, 0.9562, 0.3325])
me_facial_expresion_mesh.materials.append(mat_material_eraser)
me_facial_expresion_mesh.materials.append(mat_material_emissive)
me_facial_expresion_mesh.use_remesh_fix_poles = True
me_facial_expresion_mesh.use_remesh_preserve_attributes = False
me_facial_expresion_mesh.update()
arm_metarig = bpy.data.armatures.new('metarig')  # bones are not reproduced
arm_blender_rig = bpy.data.armatures.new('blender_rig')  # bones are not reproduced

# ---- objects
ob_body_mesh = bpy.data.objects.new('body_mesh', me_body_mesh)
ob_facial_expresion_mesh = bpy.data.objects.new('facial_expresion_mesh', me_facial_expresion_mesh)
ob_game_rig = bpy.data.objects.new('game_rig', arm_metarig)
ob_blender_rig = bpy.data.objects.new('blender_rig', arm_blender_rig)

# ---- transforms, parenting, visibility, modifiers, constraints
ob_body_mesh.parent = ob_game_rig
ob_body_mesh.matrix_parent_inverse = Matrix(((1.798, -0.0, 0.0, -0.0), (-0.0, 1.798, -0.0, 0.0), (0.0, -0.0, 1.798, -0.0), (-0.0, 0.0, -0.0, 1.0)))
ob_body_mesh.location = (0.0, 0.0, 0.0)
_vg = ob_body_mesh.vertex_groups.new(name='spine')
_vg = ob_body_mesh.vertex_groups.new(name='spine.001')
_vg.add([0, 1, 2, 3, 4, 5, 6, 7, 8, 9, 10, 11, 12, 13, 14, 15, 16, 17, 18, 19, 20, 21, 22, 23, 24, 25, 26, 27, 28, 29, 30, 31, 32, 33, 34, 35, 36, 37, 38, 39, 40, 41, 42, 43, 44, 45, 46, 47, 48, 49, 50, 51, 52, 53, 54, 55, 56, 57, 58, 59, 60, 61, 62, 63, 64, 65, 66, 67, 68, 69, 70, 71, 72, 73, 74, 75, 76, 77, 78, 79, 80, 81, 82, 83, 84, 85, 86, 87, 88, 89, 90, 91, 92, 93, 94, 95, 96, 97, 98, 99, 100, 101, 102, 103, 104, 105, 106, 107, 108, 109, 110, 111, 112, 113, 114, 115, 116, 117, 118, 119, 120, 121, 122, 123, 124, 125], 1.0, 'REPLACE')
_vg = ob_body_mesh.vertex_groups.new(name='spine.002')
_vg = ob_body_mesh.vertex_groups.new(name='thigh.L')
_vg.add([184, 185, 186, 187, 188, 189, 190, 191], 1.0, 'REPLACE')
_vg = ob_body_mesh.vertex_groups.new(name='knee.L')
_vg.add([192, 193, 194, 195, 196, 197, 198, 199], 1.0, 'REPLACE')
_vg = ob_body_mesh.vertex_groups.new(name='shin.L')
_vg.add([200, 201, 202, 203, 204, 205, 206, 207], 1.0, 'REPLACE')
_vg = ob_body_mesh.vertex_groups.new(name='foot.L')
_vg.add([208, 209, 210, 211, 212, 213, 214, 215, 216, 217, 218, 219, 220, 221, 222, 223, 224, 225, 226, 227, 228, 229, 230, 231, 232, 233, 234, 235, 236, 237, 238, 239, 240, 241], 1.0, 'REPLACE')
_vg = ob_body_mesh.vertex_groups.new(name='toe.L')
_vg = ob_body_mesh.vertex_groups.new(name='heel.02.L')
_vg = ob_body_mesh.vertex_groups.new(name='thigh.R')
_vg.add([126, 127, 128, 129, 130, 131, 132, 133], 1.0, 'REPLACE')
_vg = ob_body_mesh.vertex_groups.new(name='knee.R')
_vg.add([134, 135, 136, 137, 138, 139, 140, 141], 1.0, 'REPLACE')
_vg = ob_body_mesh.vertex_groups.new(name='shin.R')
_vg.add([142, 143, 144, 145, 146, 147, 148, 149], 1.0, 'REPLACE')
_vg = ob_body_mesh.vertex_groups.new(name='foot.R')
_vg.add([150, 151, 152, 153, 154, 155, 156, 157, 158, 159, 160, 161, 162, 163, 164, 165, 166, 167, 168, 169, 170, 171, 172, 173, 174, 175, 176, 177, 178, 179, 180, 181, 182, 183], 1.0, 'REPLACE')
_vg = ob_body_mesh.vertex_groups.new(name='toe.R')
_vg = ob_body_mesh.vertex_groups.new(name='heel.02.R')
_m = ob_body_mesh.modifiers.new('Armature', 'ARMATURE')
_m.object = ob_game_rig
ob_facial_expresion_mesh.parent = ob_game_rig
ob_facial_expresion_mesh.matrix_parent_inverse = Matrix(((1.798, -0.0, 0.0, -0.0), (-0.0, 1.798, -0.0, 0.0), (0.0, -0.0, 1.798, -0.0), (-0.0, 0.0, -0.0, 1.0)))
ob_facial_expresion_mesh.location = (0.0, 0.0, 0.0)
_vg = ob_facial_expresion_mesh.vertex_groups.new(name='spine')
_vg = ob_facial_expresion_mesh.vertex_groups.new(name='spine.001')
_vg.add([0, 1, 2, 3, 4, 5, 6, 7, 8, 9, 10, 11, 12, 13, 14, 15, 16, 17, 18, 19, 20, 21, 22, 23, 24, 25, 26, 27, 28, 29, 30, 31, 32, 33, 34, 35, 36, 37, 38, 39, 40, 41, 42, 43, 44, 45, 46, 47, 48, 49, 50, 51, 52, 53, 54, 55, 56, 57, 58, 59, 60, 61, 62, 63, 64, 65, 66, 67, 68, 69, 70, 71, 72, 73, 74, 75, 76, 77, 78, 79, 80, 81, 82, 83, 84, 85, 86, 87, 88, 89, 90, 91], 1.0, 'REPLACE')
_vg = ob_facial_expresion_mesh.vertex_groups.new(name='spine.002')
_vg = ob_facial_expresion_mesh.vertex_groups.new(name='thigh.L')
_vg = ob_facial_expresion_mesh.vertex_groups.new(name='knee.L')
_vg = ob_facial_expresion_mesh.vertex_groups.new(name='shin.L')
_vg = ob_facial_expresion_mesh.vertex_groups.new(name='foot.L')
_vg = ob_facial_expresion_mesh.vertex_groups.new(name='toe.L')
_vg = ob_facial_expresion_mesh.vertex_groups.new(name='heel.02.L')
_vg = ob_facial_expresion_mesh.vertex_groups.new(name='thigh.R')
_vg = ob_facial_expresion_mesh.vertex_groups.new(name='knee.R')
_vg = ob_facial_expresion_mesh.vertex_groups.new(name='shin.R')
_vg = ob_facial_expresion_mesh.vertex_groups.new(name='foot.R')
_vg = ob_facial_expresion_mesh.vertex_groups.new(name='toe.R')
_vg = ob_facial_expresion_mesh.vertex_groups.new(name='heel.02.R')
_m = ob_facial_expresion_mesh.modifiers.new('Armature', 'ARMATURE')
_m.object = ob_game_rig
ob_game_rig.location = (0.0, 0.0, 0.0)
ob_game_rig.scale = (0.5561, 0.5561, 0.5561)
ob_game_rig.show_in_front = True
ob_blender_rig.location = (0.0, 0.0, 0.0)
ob_blender_rig.scale = (0.5561, 0.5561, 0.5561)
ob_blender_rig.show_in_front = True

# ---- collection membership
col_collection.objects.link(ob_body_mesh)
col_collection.objects.link(ob_facial_expresion_mesh)
col_collection.objects.link(ob_game_rig)
col_collection.objects.link(ob_blender_rig)

# ---- scene / render settings (as saved in the file)
scene.frame_start = 1; scene.frame_end = 250; scene.frame_set(1)
scene.render.engine = 'BLENDER_EEVEE_NEXT'
scene.cycles.sampling_pattern = 'TABULATED_SOBOL'
scene.cycles.use_light_tree = False
scene.view_settings.view_transform = 'Filmic'
bpy.context.view_layer.update()

# ---- added for rendering (the .blend has no active camera and no usable light): camera, sun
cam_auto = bpy.data.cameras.new('AutoCamera')
cam_auto.lens = 50.0
cam_auto.sensor_width = 36.0
cam_auto.clip_end = 1000.0
ob_auto_camera = bpy.data.objects.new('AutoCamera', cam_auto)
scene.collection.objects.link(ob_auto_camera)
ob_auto_camera.location = (1.61885, -1.94262, 2.09475)
ob_auto_camera.rotation_euler = (1.09748, -7.21219e-08, 0.694738)
scene.camera = ob_auto_camera
light_auto_sun = bpy.data.lights.new('AutoSun', 'SUN')
light_auto_sun.energy = 3.0
light_auto_sun.angle = 0.0523599
ob_auto_sun = bpy.data.objects.new('AutoSun', light_auto_sun)
scene.collection.objects.link(ob_auto_sun)
ob_auto_sun.rotation_euler = (0.872665, 0.174533, 0.523599)
bpy.context.view_layer.update()
